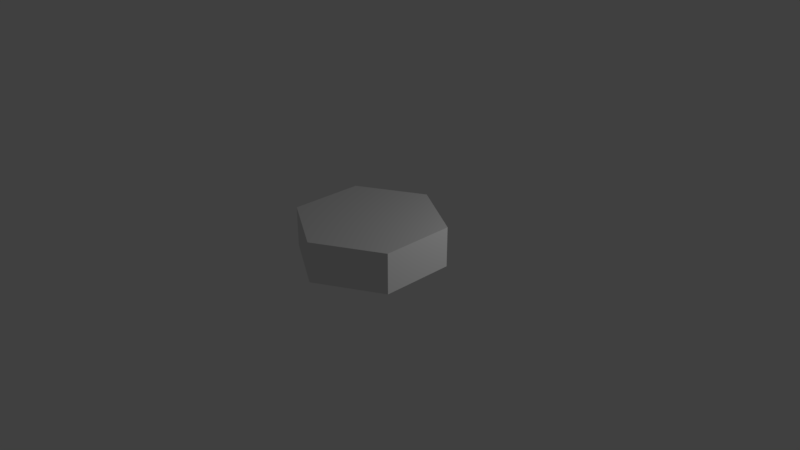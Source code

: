 # Source: hexagon_2.blend  (saved by Blender 2.78.0; exported with 4.5.12 LTS)
import bpy
from mathutils import Matrix  # noqa: F401  (used for matrix-valued properties, if any)

bpy.ops.wm.read_factory_settings(use_empty=True)
scene = bpy.context.scene
scene.name = 'Scene'

# ---- collections
col_collection_1 = bpy.data.collections.new('Collection 1'); scene.collection.children.link(col_collection_1)

# ---- materials (node trees are filled in below, after node groups)
mat_material3 = bpy.data.materials.new('Material3')
mat_material3.alpha_threshold = 0.0
mat_material3.use_transparent_shadow = False
mat_material3.roughness = 0.5

# ---- material node trees

# ---- world
world_world = bpy.data.worlds.new('World'); scene.world = world_world
world_world.color = (0.05088, 0.05088, 0.05088)
world_world.use_sun_shadow = False
world_world.sun_shadow_jitter_overblur = 0.0
world_world.cycles.sampling_method = 'MANUAL'

# ---- cameras
cam_camera = bpy.data.cameras.new('Camera')
cam_camera.clip_end = 100.0
cam_camera.lens = 35.0
cam_camera.sensor_width = 32.0
cam_camera.sensor_height = 18.0
cam_camera.ortho_scale = 7.314
cam_camera.dof.focus_distance = 0.0
cam_camera.dof.aperture_fstop = 128.0

# ---- lights
light_lamp = bpy.data.lights.new('Lamp', 'POINT')
light_lamp.transmission_factor = 0.0
light_lamp.cutoff_distance = 30.0
light_lamp.energy = 100.0
light_lamp.shadow_buffer_clip_start = 1.001
light_lamp.shadow_soft_size = 0.1
light_lamp.shadow_maximum_resolution = 0.006
light_lamp.use_absolute_resolution = True

# ---- meshes
me_cylinder = bpy.data.meshes.new('Cylinder')
me_cylinder.from_pydata([(0.02497, 0.3607, -1.188), (0.02497, 0.3607, -0.6403), (0.891, -0.1393, -1.188), (0.891, -0.1393, -0.6403), (0.891, -1.139, -1.188), (0.891, -1.139, -0.6403), (0.02497, -1.639, -1.188), (0.02497, -1.639, -0.6403), (-0.8411, -1.139, -1.188), (-0.8411, -1.139, -0.6403), (-0.8411, -0.1393, -1.188), (-0.8411, -0.1393, -0.6403)], [], [(0, 1, 3, 2), (2, 3, 5, 4), (4, 5, 7, 6), (6, 7, 9, 8), (3, 1, 11, 9, 7, 5), (8, 9, 11, 10), (10, 11, 1, 0), (0, 2, 4, 6, 8, 10)])
_uv = me_cylinder.uv_layers.new(name='UVMap')
_uv.uv.foreach_set('vector', [0.3777, 0.1793, 0.6223, 0.1793, 0.6223, 0.8207, 0.3777, 0.8207, 0.3777, 0.1793, 0.6223, 0.1793, 0.6223, 0.8207, 0.3777, 0.8207, 0.3777, 0.1793, 0.6223, 0.1793, 0.6223, 0.8207, 0.3777, 0.8207, 0.3777, 0.1793, 0.6223, 0.1793, 0.6223, 0.8207, 0.3777, 0.8207, 0.5, 1.0, 0.933, 0.75, 0.933, 0.25, 0.5, 0.0, 0.06699, 0.25, 0.06699, 0.75, 0.3777, 0.1793, 0.6223, 0.1793, 0.6223, 0.8207, 0.3777, 0.8207, 0.3777, 0.1793, 0.6223, 0.1793, 0.6223, 0.8207, 0.3777, 0.8207, 0.5, 1.0, 0.933, 0.75, 0.933, 0.25, 0.5, 0.0, 0.06699, 0.25, 0.06699, 0.75])
me_cylinder.materials.append(mat_material3)
me_cylinder.use_remesh_preserve_volume = False
me_cylinder.use_remesh_preserve_attributes = False
me_cylinder.use_mirror_vertex_groups = False
me_cylinder.update()

# ---- objects
ob_cylinder = bpy.data.objects.new('Cylinder', me_cylinder)
ob_lamp = bpy.data.objects.new('Lamp', light_lamp)
ob_camera = bpy.data.objects.new('Camera', cam_camera)

# ---- transforms, parenting, visibility, modifiers, constraints
ob_cylinder.location = (-0.005381, 0.653, 1.167)
ob_cylinder.lineart.crease_threshold = 0.0
ob_lamp.location = (3.604, 1.775, 2.396)
ob_lamp.rotation_euler = (0.6503, 0.05522, 1.866)
ob_lamp.lock_rotations_4d = False
ob_lamp.empty_display_type = 'ARROWS'
ob_lamp.color = (0.0, 0.0, 0.0, 0.0)
ob_lamp.lineart.crease_threshold = 0.0
ob_camera.location = (7.481, -6.508, 5.344)
ob_camera.rotation_euler = (1.109, 0.0, 0.8149)
ob_camera.lock_rotations_4d = False
ob_camera.empty_display_type = 'ARROWS'
ob_camera.color = (0.0, 0.0, 0.0, 0.0)
ob_camera.display_type = 'WIRE'
ob_camera.lineart.crease_threshold = 0.0

# ---- collection membership
col_collection_1.objects.link(ob_cylinder)
col_collection_1.objects.link(ob_lamp)
col_collection_1.objects.link(ob_camera)

# ---- scene / render settings (as saved in the file)
scene.camera = ob_camera
scene.frame_start = 1; scene.frame_end = 250; scene.frame_set(1)
scene.render.engine = 'BLENDER_EEVEE_NEXT'
scene.render.resolution_percentage = 50
scene.render.dither_intensity = 0.0
scene.cycles.use_denoising = False
scene.cycles.samples = 128
scene.cycles.sampling_pattern = 'TABULATED_SOBOL'
scene.cycles.light_sampling_threshold = 0.0
scene.cycles.use_adaptive_sampling = False
scene.cycles.use_light_tree = False
scene.cycles.blur_glossy = 0.0
scene.cycles.sample_clamp_indirect = 0.0
scene.view_settings.view_transform = 'Standard'
bpy.context.view_layer.update()
